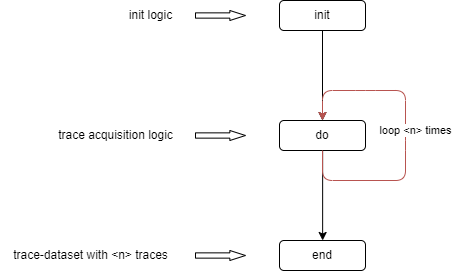

The diagram above was exported from draw.io. Its source (the exported page's mxGraphModel, read from the mxfile embedded in the PNG):
<mxGraphModel dx="910" dy="513" grid="1" gridSize="10" guides="1" tooltips="1" connect="1" arrows="1" fold="1" page="1" pageScale="1" pageWidth="827" pageHeight="1169" math="0" shadow="0">
  <root>
    <mxCell id="0" />
    <mxCell id="1" parent="0" />
    <mxCell id="4" style="edgeStyle=none;html=1;entryX=0.5;entryY=0;entryDx=0;entryDy=0;" edge="1" parent="1" source="2" target="7">
      <mxGeometry relative="1" as="geometry">
        <mxPoint x="397" y="300" as="targetPoint" />
      </mxGeometry>
    </mxCell>
    <mxCell id="2" value="init" style="rounded=1;whiteSpace=wrap;html=1;" vertex="1" parent="1">
      <mxGeometry x="354" y="240" width="86" height="30" as="geometry" />
    </mxCell>
    <mxCell id="27" style="edgeStyle=elbowEdgeStyle;html=1;entryX=0.5;entryY=0;entryDx=0;entryDy=0;" edge="1" parent="1" source="7" target="20">
      <mxGeometry relative="1" as="geometry" />
    </mxCell>
    <mxCell id="7" value="do" style="rounded=1;whiteSpace=wrap;html=1;" vertex="1" parent="1">
      <mxGeometry x="354" y="360" width="86" height="30" as="geometry" />
    </mxCell>
    <mxCell id="16" value="" style="endArrow=classic;html=1;entryX=0.5;entryY=0;entryDx=0;entryDy=0;exitX=0.5;exitY=1;exitDx=0;exitDy=0;fillColor=#f8cecc;strokeColor=#b85450;" edge="1" parent="1" source="7" target="7">
      <mxGeometry width="50" height="50" relative="1" as="geometry">
        <mxPoint x="160" y="390" as="sourcePoint" />
        <mxPoint x="210" y="340" as="targetPoint" />
        <Array as="points">
          <mxPoint x="397" y="420" />
          <mxPoint x="480" y="420" />
          <mxPoint x="480" y="380" />
          <mxPoint x="480" y="330" />
          <mxPoint x="440" y="330" />
          <mxPoint x="397" y="330" />
        </Array>
      </mxGeometry>
    </mxCell>
    <mxCell id="19" value="loop &amp;lt;n&amp;gt; times" style="edgeLabel;html=1;align=center;verticalAlign=middle;resizable=0;points=[];" vertex="1" connectable="0" parent="16">
      <mxGeometry x="0.035" relative="1" as="geometry">
        <mxPoint x="10" as="offset" />
      </mxGeometry>
    </mxCell>
    <mxCell id="20" value="end" style="rounded=1;whiteSpace=wrap;html=1;" vertex="1" parent="1">
      <mxGeometry x="354" y="480" width="86" height="30" as="geometry" />
    </mxCell>
    <mxCell id="21" value="" style="shape=singleArrow;whiteSpace=wrap;html=1;arrowWidth=0.5271385071769601;arrowSize=0.3128143310546875;" vertex="1" parent="1">
      <mxGeometry x="270" y="370" width="50" height="10" as="geometry" />
    </mxCell>
    <mxCell id="23" value="trace acquisition logic" style="text;html=1;align=center;verticalAlign=middle;resizable=0;points=[];autosize=1;strokeColor=none;fillColor=none;" vertex="1" parent="1">
      <mxGeometry x="120" y="360" width="140" height="30" as="geometry" />
    </mxCell>
    <mxCell id="25" value="" style="shape=singleArrow;whiteSpace=wrap;html=1;arrowWidth=0.5271385071769601;arrowSize=0.3128143310546875;" vertex="1" parent="1">
      <mxGeometry x="270" y="250" width="50" height="10" as="geometry" />
    </mxCell>
    <mxCell id="26" value="init logic" style="text;html=1;align=center;verticalAlign=middle;resizable=0;points=[];autosize=1;strokeColor=none;fillColor=none;" vertex="1" parent="1">
      <mxGeometry x="190" y="240" width="70" height="30" as="geometry" />
    </mxCell>
    <mxCell id="28" value="" style="shape=singleArrow;whiteSpace=wrap;html=1;arrowWidth=0.5271385071769601;arrowSize=0.3128143310546875;" vertex="1" parent="1">
      <mxGeometry x="270" y="490" width="50" height="10" as="geometry" />
    </mxCell>
    <mxCell id="29" value="trace-dataset with &amp;lt;n&amp;gt; traces" style="text;html=1;align=center;verticalAlign=middle;resizable=0;points=[];autosize=1;strokeColor=none;fillColor=none;" vertex="1" parent="1">
      <mxGeometry x="75" y="480" width="180" height="30" as="geometry" />
    </mxCell>
  </root>
</mxGraphModel>